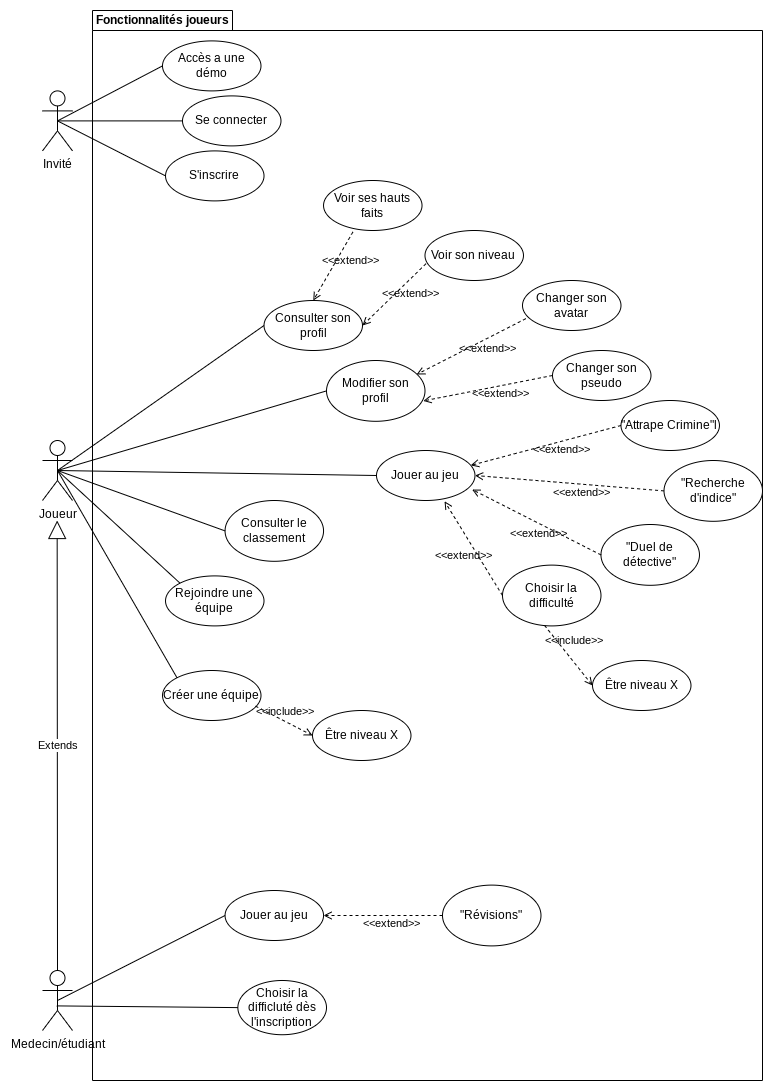

The diagram above was exported from draw.io. Its source (the exported page's mxGraphModel, read from the mxfile embedded in the PNG):
<mxGraphModel dx="1434" dy="694" grid="1" gridSize="10" guides="1" tooltips="1" connect="1" arrows="1" fold="1" page="1" pageScale="1" pageWidth="827" pageHeight="1169" math="0" shadow="0">
  <root>
    <mxCell id="0" />
    <mxCell id="1" parent="0" />
    <mxCell id="Fx1ai2mi_1ysx0NXPDEI-4" value="Medecin/étudiant" style="shape=umlActor;html=1;verticalLabelPosition=bottom;verticalAlign=top;align=center;strokeColor=#000000;" parent="1" vertex="1">
      <mxGeometry x="80" y="970" width="30" height="60" as="geometry" />
    </mxCell>
    <mxCell id="Fx1ai2mi_1ysx0NXPDEI-7" value="Fonctionnalités joueurs" style="shape=folder;fontStyle=1;tabWidth=140;tabHeight=20;tabPosition=left;html=1;boundedLbl=1;labelInHeader=1;container=1;collapsible=0;fillColor=none;" parent="1" vertex="1">
      <mxGeometry x="130" y="10" width="670" height="1070" as="geometry" />
    </mxCell>
    <mxCell id="Fx1ai2mi_1ysx0NXPDEI-8" value="" style="html=1;strokeColor=none;resizeWidth=1;resizeHeight=1;fillColor=none;part=1;connectable=0;allowArrows=0;deletable=0;" parent="Fx1ai2mi_1ysx0NXPDEI-7" vertex="1">
      <mxGeometry width="669.9999999999999" height="492.01609375" relative="1" as="geometry">
        <mxPoint y="330" as="offset" />
      </mxGeometry>
    </mxCell>
    <mxCell id="gleefifr88OwabNT0Vqb-4" value="Consulter le classement" style="ellipse;whiteSpace=wrap;html=1;" parent="Fx1ai2mi_1ysx0NXPDEI-7" vertex="1">
      <mxGeometry x="132.56151515151512" y="490.0009090909091" width="98.48484848484847" height="60.79545454545454" as="geometry" />
    </mxCell>
    <mxCell id="gleefifr88OwabNT0Vqb-2" value="Modifier son profil" style="ellipse;whiteSpace=wrap;html=1;" parent="Fx1ai2mi_1ysx0NXPDEI-7" vertex="1">
      <mxGeometry x="234.00424242424242" y="350.0018181818182" width="98.48484848484847" height="60.79545454545454" as="geometry" />
    </mxCell>
    <mxCell id="plrijiqQTQP3FqRzRU5f-5" value="&quot;Duel de détective&quot;" style="ellipse;whiteSpace=wrap;html=1;" parent="Fx1ai2mi_1ysx0NXPDEI-7" vertex="1">
      <mxGeometry x="508.48151515151517" y="513.9990909090908" width="98.48484848484847" height="60.79545454545454" as="geometry" />
    </mxCell>
    <mxCell id="Fx1ai2mi_1ysx0NXPDEI-10" value="Choisir la difficluté dès l'inscription" style="ellipse;whiteSpace=wrap;html=1;" parent="Fx1ai2mi_1ysx0NXPDEI-7" vertex="1">
      <mxGeometry x="145.36333333333334" y="969.9954237288135" width="88.63636363636364" height="54.23728813559322" as="geometry" />
    </mxCell>
    <mxCell id="gleefifr88OwabNT0Vqb-7" value="Créer une équipe" style="ellipse;whiteSpace=wrap;html=1;" parent="Fx1ai2mi_1ysx0NXPDEI-7" vertex="1">
      <mxGeometry x="70.00424242424242" y="660" width="98.48484848484847" height="50" as="geometry" />
    </mxCell>
    <mxCell id="plrijiqQTQP3FqRzRU5f-15" value="Être niveau X" style="ellipse;whiteSpace=wrap;html=1;" parent="Fx1ai2mi_1ysx0NXPDEI-7" vertex="1">
      <mxGeometry x="220.0021212121212" y="700" width="98.48484848484847" height="50" as="geometry" />
    </mxCell>
    <mxCell id="plrijiqQTQP3FqRzRU5f-14" value="&amp;lt;&amp;lt;include&amp;gt;&amp;gt;" style="edgeStyle=none;html=1;endArrow=open;verticalAlign=bottom;dashed=1;labelBackgroundColor=none;shadow=0;exitX=0.945;exitY=0.713;rounded=0;exitDx=0;exitDy=0;exitPerimeter=0;entryX=0;entryY=0.5;entryDx=0;entryDy=0;" parent="Fx1ai2mi_1ysx0NXPDEI-7" source="gleefifr88OwabNT0Vqb-7" target="plrijiqQTQP3FqRzRU5f-15" edge="1">
      <mxGeometry width="160" relative="1" as="geometry">
        <mxPoint x="360" y="410" as="sourcePoint" />
        <mxPoint x="280" y="530" as="targetPoint" />
      </mxGeometry>
    </mxCell>
    <mxCell id="gleefifr88OwabNT0Vqb-6" value="Rejoindre une équipe" style="ellipse;whiteSpace=wrap;html=1;" parent="Fx1ai2mi_1ysx0NXPDEI-7" vertex="1">
      <mxGeometry x="73.02212121212122" y="565.4" width="98.48484848484847" height="50" as="geometry" />
    </mxCell>
    <mxCell id="gleefifr88OwabNT0Vqb-3" value="Jouer au jeu" style="ellipse;whiteSpace=wrap;html=1;" parent="Fx1ai2mi_1ysx0NXPDEI-7" vertex="1">
      <mxGeometry x="284.00151515151515" y="440" width="98.48484848484847" height="50" as="geometry" />
    </mxCell>
    <mxCell id="plrijiqQTQP3FqRzRU5f-7" value="&amp;lt;&amp;lt;extend&amp;gt;&amp;gt;" style="edgeStyle=none;html=1;endArrow=open;verticalAlign=bottom;dashed=1;labelBackgroundColor=none;shadow=0;rounded=0;exitX=0;exitY=0.5;exitDx=0;exitDy=0;entryX=0.971;entryY=0.781;entryDx=0;entryDy=0;entryPerimeter=0;" parent="Fx1ai2mi_1ysx0NXPDEI-7" source="plrijiqQTQP3FqRzRU5f-5" target="gleefifr88OwabNT0Vqb-3" edge="1">
      <mxGeometry x="-0.15" y="17" width="160" relative="1" as="geometry">
        <mxPoint x="420" y="105" as="sourcePoint" />
        <mxPoint x="320" y="180" as="targetPoint" />
        <mxPoint as="offset" />
      </mxGeometry>
    </mxCell>
    <mxCell id="plrijiqQTQP3FqRzRU5f-3" value="&quot;Attrape Crimine&quot;l" style="ellipse;whiteSpace=wrap;html=1;" parent="Fx1ai2mi_1ysx0NXPDEI-7" vertex="1">
      <mxGeometry x="528.4815151515152" y="390" width="98.48484848484847" height="50" as="geometry" />
    </mxCell>
    <mxCell id="plrijiqQTQP3FqRzRU5f-1" value="&amp;lt;&amp;lt;extend&amp;gt;&amp;gt;" style="edgeStyle=none;html=1;endArrow=open;verticalAlign=bottom;dashed=1;labelBackgroundColor=none;shadow=0;entryX=0.957;entryY=0.298;rounded=0;entryDx=0;entryDy=0;exitX=0;exitY=0.5;exitDx=0;exitDy=0;entryPerimeter=0;" parent="Fx1ai2mi_1ysx0NXPDEI-7" source="plrijiqQTQP3FqRzRU5f-3" target="gleefifr88OwabNT0Vqb-3" edge="1">
      <mxGeometry x="-0.15" y="17" width="160" relative="1" as="geometry">
        <mxPoint x="380" y="130" as="sourcePoint" />
        <mxPoint x="1050" y="260" as="targetPoint" />
        <mxPoint as="offset" />
      </mxGeometry>
    </mxCell>
    <mxCell id="plrijiqQTQP3FqRzRU5f-12" value="Changer son pseudo" style="ellipse;whiteSpace=wrap;html=1;" parent="Fx1ai2mi_1ysx0NXPDEI-7" vertex="1">
      <mxGeometry x="460.00151515151515" y="340" width="98.48484848484847" height="50" as="geometry" />
    </mxCell>
    <mxCell id="plrijiqQTQP3FqRzRU5f-10" value="&amp;lt;&amp;lt;extend&amp;gt;&amp;gt;" style="edgeStyle=none;html=1;endArrow=open;verticalAlign=bottom;dashed=1;labelBackgroundColor=none;shadow=0;rounded=0;exitX=0;exitY=0.5;exitDx=0;exitDy=0;entryX=0.983;entryY=0.665;entryDx=0;entryDy=0;entryPerimeter=0;" parent="Fx1ai2mi_1ysx0NXPDEI-7" source="plrijiqQTQP3FqRzRU5f-12" target="gleefifr88OwabNT0Vqb-2" edge="1">
      <mxGeometry x="-0.15" y="17" width="160" relative="1" as="geometry">
        <mxPoint x="410" y="70" as="sourcePoint" />
        <mxPoint x="330" y="230" as="targetPoint" />
        <mxPoint as="offset" />
      </mxGeometry>
    </mxCell>
    <mxCell id="plrijiqQTQP3FqRzRU5f-11" value="Changer son avatar" style="ellipse;whiteSpace=wrap;html=1;" parent="Fx1ai2mi_1ysx0NXPDEI-7" vertex="1">
      <mxGeometry x="430.00151515151515" y="270" width="98.48484848484847" height="50" as="geometry" />
    </mxCell>
    <mxCell id="plrijiqQTQP3FqRzRU5f-9" value="&amp;lt;&amp;lt;extend&amp;gt;&amp;gt;" style="edgeStyle=none;html=1;endArrow=open;verticalAlign=bottom;dashed=1;labelBackgroundColor=none;shadow=0;entryX=0.915;entryY=0.23;rounded=0;entryDx=0;entryDy=0;exitX=0.034;exitY=0.763;exitDx=0;exitDy=0;exitPerimeter=0;entryPerimeter=0;" parent="Fx1ai2mi_1ysx0NXPDEI-7" source="plrijiqQTQP3FqRzRU5f-11" target="gleefifr88OwabNT0Vqb-2" edge="1">
      <mxGeometry x="-0.15" y="17" width="160" relative="1" as="geometry">
        <mxPoint x="310" y="40" as="sourcePoint" />
        <mxPoint x="444" y="192" as="targetPoint" />
        <mxPoint as="offset" />
      </mxGeometry>
    </mxCell>
    <mxCell id="gleefifr88OwabNT0Vqb-5" value="Consulter son profil" style="ellipse;whiteSpace=wrap;html=1;" parent="Fx1ai2mi_1ysx0NXPDEI-7" vertex="1">
      <mxGeometry x="171.51696969696974" y="290" width="98.48484848484847" height="50" as="geometry" />
    </mxCell>
    <mxCell id="plrijiqQTQP3FqRzRU5f-21" value="Voir son niveau" style="ellipse;whiteSpace=wrap;html=1;" parent="Fx1ai2mi_1ysx0NXPDEI-7" vertex="1">
      <mxGeometry x="332.49151515151516" y="220" width="98.48484848484847" height="50" as="geometry" />
    </mxCell>
    <mxCell id="plrijiqQTQP3FqRzRU5f-23" value="&amp;lt;&amp;lt;extend&amp;gt;&amp;gt;" style="edgeStyle=none;html=1;endArrow=open;verticalAlign=bottom;dashed=1;labelBackgroundColor=none;shadow=0;entryX=1;entryY=0.5;rounded=0;entryDx=0;entryDy=0;exitX=0.011;exitY=0.663;exitDx=0;exitDy=0;exitPerimeter=0;" parent="Fx1ai2mi_1ysx0NXPDEI-7" source="plrijiqQTQP3FqRzRU5f-21" target="gleefifr88OwabNT0Vqb-5" edge="1">
      <mxGeometry x="-0.15" y="17" width="160" relative="1" as="geometry">
        <mxPoint x="211" y="61" as="sourcePoint" />
        <mxPoint x="181" y="90" as="targetPoint" />
        <mxPoint as="offset" />
      </mxGeometry>
    </mxCell>
    <mxCell id="plrijiqQTQP3FqRzRU5f-20" value="Voir ses hauts faits" style="ellipse;whiteSpace=wrap;html=1;" parent="Fx1ai2mi_1ysx0NXPDEI-7" vertex="1">
      <mxGeometry x="231.04151515151517" y="170" width="98.48484848484847" height="50" as="geometry" />
    </mxCell>
    <mxCell id="plrijiqQTQP3FqRzRU5f-22" value="&amp;lt;&amp;lt;extend&amp;gt;&amp;gt;" style="edgeStyle=none;html=1;endArrow=open;verticalAlign=bottom;dashed=1;labelBackgroundColor=none;shadow=0;entryX=0.5;entryY=0;rounded=0;entryDx=0;entryDy=0;exitX=0.298;exitY=1.03;exitDx=0;exitDy=0;exitPerimeter=0;" parent="Fx1ai2mi_1ysx0NXPDEI-7" source="plrijiqQTQP3FqRzRU5f-20" target="gleefifr88OwabNT0Vqb-5" edge="1">
      <mxGeometry x="-0.15" y="17" width="160" relative="1" as="geometry">
        <mxPoint x="318" y="159" as="sourcePoint" />
        <mxPoint x="323" y="210" as="targetPoint" />
        <mxPoint as="offset" />
      </mxGeometry>
    </mxCell>
    <mxCell id="1KAlvF553szxOl2zXpru-9" value="Accès a une démo" style="ellipse;whiteSpace=wrap;html=1;" parent="Fx1ai2mi_1ysx0NXPDEI-7" vertex="1">
      <mxGeometry x="70.00151515151515" y="30.39999999999999" width="98.48484848484847" height="50" as="geometry" />
    </mxCell>
    <mxCell id="1KAlvF553szxOl2zXpru-20" value="&quot;Révisions&quot;" style="ellipse;whiteSpace=wrap;html=1;" parent="Fx1ai2mi_1ysx0NXPDEI-7" vertex="1">
      <mxGeometry x="350.00151515151515" y="874.5990909090908" width="98.48484848484847" height="60.79545454545454" as="geometry" />
    </mxCell>
    <mxCell id="1KAlvF553szxOl2zXpru-21" value="Jouer au jeu" style="ellipse;whiteSpace=wrap;html=1;" parent="Fx1ai2mi_1ysx0NXPDEI-7" vertex="1">
      <mxGeometry x="132.56151515151515" y="880" width="98.48484848484847" height="50" as="geometry" />
    </mxCell>
    <mxCell id="1KAlvF553szxOl2zXpru-22" value="&amp;lt;&amp;lt;extend&amp;gt;&amp;gt;" style="edgeStyle=none;html=1;endArrow=open;verticalAlign=bottom;dashed=1;labelBackgroundColor=none;shadow=0;rounded=0;exitX=0;exitY=0.5;exitDx=0;exitDy=0;entryX=1;entryY=0.5;entryDx=0;entryDy=0;" parent="Fx1ai2mi_1ysx0NXPDEI-7" source="1KAlvF553szxOl2zXpru-20" target="1KAlvF553szxOl2zXpru-21" edge="1">
      <mxGeometry x="-0.15" y="17" width="160" relative="1" as="geometry">
        <mxPoint x="406" y="435" as="sourcePoint" />
        <mxPoint x="306" y="510" as="targetPoint" />
        <mxPoint as="offset" />
      </mxGeometry>
    </mxCell>
    <mxCell id="1KAlvF553szxOl2zXpru-24" value="Choisir la difficulté" style="ellipse;whiteSpace=wrap;html=1;" parent="Fx1ai2mi_1ysx0NXPDEI-7" vertex="1">
      <mxGeometry x="410.00151515151515" y="554.6090909090908" width="98.48484848484847" height="60.79545454545454" as="geometry" />
    </mxCell>
    <mxCell id="1KAlvF553szxOl2zXpru-26" value="&amp;lt;&amp;lt;extend&amp;gt;&amp;gt;" style="edgeStyle=none;html=1;endArrow=open;verticalAlign=bottom;dashed=1;labelBackgroundColor=none;shadow=0;rounded=0;exitX=0;exitY=0.5;exitDx=0;exitDy=0;entryX=0.691;entryY=1.015;entryDx=0;entryDy=0;entryPerimeter=0;" parent="Fx1ai2mi_1ysx0NXPDEI-7" source="1KAlvF553szxOl2zXpru-24" target="gleefifr88OwabNT0Vqb-3" edge="1">
      <mxGeometry x="-0.15" y="17" width="160" relative="1" as="geometry">
        <mxPoint x="430" y="115" as="sourcePoint" />
        <mxPoint x="392.48636363636365" y="474.9999999999999" as="targetPoint" />
        <mxPoint as="offset" />
      </mxGeometry>
    </mxCell>
    <mxCell id="1KAlvF553szxOl2zXpru-27" value="Être niveau X" style="ellipse;whiteSpace=wrap;html=1;" parent="Fx1ai2mi_1ysx0NXPDEI-7" vertex="1">
      <mxGeometry x="500.0021212121212" y="650" width="98.48484848484847" height="50" as="geometry" />
    </mxCell>
    <mxCell id="1KAlvF553szxOl2zXpru-28" value="&amp;lt;&amp;lt;include&amp;gt;&amp;gt;" style="edgeStyle=none;html=1;endArrow=open;verticalAlign=bottom;dashed=1;labelBackgroundColor=none;shadow=0;exitX=0.427;exitY=0.992;rounded=0;exitDx=0;exitDy=0;entryX=0;entryY=0.5;entryDx=0;entryDy=0;exitPerimeter=0;" parent="Fx1ai2mi_1ysx0NXPDEI-7" source="1KAlvF553szxOl2zXpru-24" target="1KAlvF553szxOl2zXpru-27" edge="1">
      <mxGeometry x="-0.0484" y="7" width="160" relative="1" as="geometry">
        <mxPoint x="490" y="608" as="sourcePoint" />
        <mxPoint x="607" y="442" as="targetPoint" />
        <mxPoint as="offset" />
      </mxGeometry>
    </mxCell>
    <mxCell id="F192Iaf_wOajKp4Yh_AT-1" value="S'inscrire" style="ellipse;whiteSpace=wrap;html=1;" parent="Fx1ai2mi_1ysx0NXPDEI-7" vertex="1">
      <mxGeometry x="73.03151515151515" y="140.4" width="98.48484848484847" height="50" as="geometry" />
    </mxCell>
    <mxCell id="F192Iaf_wOajKp4Yh_AT-2" value="Se connecter" style="ellipse;whiteSpace=wrap;html=1;" parent="Fx1ai2mi_1ysx0NXPDEI-7" vertex="1">
      <mxGeometry x="90.00151515151515" y="85.4" width="98.48484848484847" height="50" as="geometry" />
    </mxCell>
    <mxCell id="c_BmW3bgO2QsS3fomy1R-1" value="&quot;Recherche d'indice&quot;" style="ellipse;whiteSpace=wrap;html=1;" vertex="1" parent="Fx1ai2mi_1ysx0NXPDEI-7">
      <mxGeometry x="571.5115151515151" y="450.0022727272728" width="98.48484848484847" height="60.79545454545454" as="geometry" />
    </mxCell>
    <mxCell id="c_BmW3bgO2QsS3fomy1R-2" value="&amp;lt;&amp;lt;extend&amp;gt;&amp;gt;" style="edgeStyle=none;html=1;endArrow=open;verticalAlign=bottom;dashed=1;labelBackgroundColor=none;shadow=0;rounded=0;entryX=1;entryY=0.5;entryDx=0;entryDy=0;exitX=0;exitY=0.5;exitDx=0;exitDy=0;" edge="1" parent="Fx1ai2mi_1ysx0NXPDEI-7" source="c_BmW3bgO2QsS3fomy1R-1" target="gleefifr88OwabNT0Vqb-3">
      <mxGeometry x="-0.15" y="17" width="160" relative="1" as="geometry">
        <mxPoint x="591.51" y="515" as="sourcePoint" />
        <mxPoint x="483.51" y="470" as="targetPoint" />
        <mxPoint as="offset" />
      </mxGeometry>
    </mxCell>
    <mxCell id="Fx1ai2mi_1ysx0NXPDEI-11" value="" style="endArrow=none;html=1;rounded=0;exitX=0.5;exitY=0.5;exitDx=0;exitDy=0;exitPerimeter=0;entryX=0;entryY=0.5;entryDx=0;entryDy=0;" parent="1" source="Fx1ai2mi_1ysx0NXPDEI-4" target="1KAlvF553szxOl2zXpru-21" edge="1">
      <mxGeometry width="50" height="50" relative="1" as="geometry">
        <mxPoint x="430" y="530" as="sourcePoint" />
        <mxPoint x="262.5603030303057" y="927.1196610169491" as="targetPoint" />
      </mxGeometry>
    </mxCell>
    <mxCell id="Fx1ai2mi_1ysx0NXPDEI-12" value="" style="endArrow=none;html=1;rounded=0;exitX=0.476;exitY=0.59;exitDx=0;exitDy=0;exitPerimeter=0;entryX=0;entryY=0.5;entryDx=0;entryDy=0;" parent="1" source="Fx1ai2mi_1ysx0NXPDEI-4" target="Fx1ai2mi_1ysx0NXPDEI-10" edge="1">
      <mxGeometry width="50" height="50" relative="1" as="geometry">
        <mxPoint x="105" y="550" as="sourcePoint" />
        <mxPoint x="290" y="475" as="targetPoint" />
      </mxGeometry>
    </mxCell>
    <mxCell id="gleefifr88OwabNT0Vqb-8" value="" style="endArrow=none;html=1;rounded=0;exitX=0;exitY=0;exitDx=0;exitDy=0;entryX=0.5;entryY=0.5;entryDx=0;entryDy=0;entryPerimeter=0;" parent="1" source="gleefifr88OwabNT0Vqb-7" target="Fx1ai2mi_1ysx0NXPDEI-1" edge="1">
      <mxGeometry width="50" height="50" relative="1" as="geometry">
        <mxPoint x="270" y="580" as="sourcePoint" />
        <mxPoint x="100" y="220" as="targetPoint" />
      </mxGeometry>
    </mxCell>
    <mxCell id="gleefifr88OwabNT0Vqb-9" value="" style="endArrow=none;html=1;rounded=0;exitX=0;exitY=0;exitDx=0;exitDy=0;entryX=0.5;entryY=0.5;entryDx=0;entryDy=0;entryPerimeter=0;" parent="1" source="gleefifr88OwabNT0Vqb-6" target="Fx1ai2mi_1ysx0NXPDEI-1" edge="1">
      <mxGeometry width="50" height="50" relative="1" as="geometry">
        <mxPoint x="616" y="602" as="sourcePoint" />
        <mxPoint x="755" y="430" as="targetPoint" />
      </mxGeometry>
    </mxCell>
    <mxCell id="gleefifr88OwabNT0Vqb-10" value="" style="endArrow=none;html=1;rounded=0;exitX=0;exitY=0.5;exitDx=0;exitDy=0;entryX=0.5;entryY=0.5;entryDx=0;entryDy=0;entryPerimeter=0;" parent="1" source="gleefifr88OwabNT0Vqb-4" target="Fx1ai2mi_1ysx0NXPDEI-1" edge="1">
      <mxGeometry width="50" height="50" relative="1" as="geometry">
        <mxPoint x="557" y="549" as="sourcePoint" />
        <mxPoint x="755" y="430" as="targetPoint" />
      </mxGeometry>
    </mxCell>
    <mxCell id="gleefifr88OwabNT0Vqb-11" value="" style="endArrow=none;html=1;rounded=0;exitX=0;exitY=0.5;exitDx=0;exitDy=0;entryX=0.5;entryY=0.5;entryDx=0;entryDy=0;entryPerimeter=0;" parent="1" source="gleefifr88OwabNT0Vqb-3" target="Fx1ai2mi_1ysx0NXPDEI-1" edge="1">
      <mxGeometry width="50" height="50" relative="1" as="geometry">
        <mxPoint x="537" y="480" as="sourcePoint" />
        <mxPoint x="90" y="220" as="targetPoint" />
      </mxGeometry>
    </mxCell>
    <mxCell id="gleefifr88OwabNT0Vqb-12" value="" style="endArrow=none;html=1;rounded=0;exitX=0;exitY=0.5;exitDx=0;exitDy=0;entryX=0.5;entryY=0.5;entryDx=0;entryDy=0;entryPerimeter=0;" parent="1" source="gleefifr88OwabNT0Vqb-2" target="Fx1ai2mi_1ysx0NXPDEI-1" edge="1">
      <mxGeometry width="50" height="50" relative="1" as="geometry">
        <mxPoint x="540" y="415" as="sourcePoint" />
        <mxPoint x="90" y="220" as="targetPoint" />
      </mxGeometry>
    </mxCell>
    <mxCell id="gleefifr88OwabNT0Vqb-13" value="" style="endArrow=none;html=1;rounded=0;exitX=0;exitY=0.5;exitDx=0;exitDy=0;entryX=0.5;entryY=0.5;entryDx=0;entryDy=0;entryPerimeter=0;" parent="1" source="gleefifr88OwabNT0Vqb-5" target="Fx1ai2mi_1ysx0NXPDEI-1" edge="1">
      <mxGeometry width="50" height="50" relative="1" as="geometry">
        <mxPoint x="580" y="335" as="sourcePoint" />
        <mxPoint x="90" y="220" as="targetPoint" />
      </mxGeometry>
    </mxCell>
    <mxCell id="Fx1ai2mi_1ysx0NXPDEI-1" value="Joueur" style="shape=umlActor;html=1;verticalLabelPosition=bottom;verticalAlign=top;align=center;strokeColor=#000000;" parent="1" vertex="1">
      <mxGeometry x="80" y="440" width="30" height="60" as="geometry" />
    </mxCell>
    <mxCell id="1KAlvF553szxOl2zXpru-4" value="Invité" style="shape=umlActor;html=1;verticalLabelPosition=bottom;verticalAlign=top;align=center;strokeColor=#000000;" parent="1" vertex="1">
      <mxGeometry x="80" y="90.4" width="30" height="60" as="geometry" />
    </mxCell>
    <mxCell id="1KAlvF553szxOl2zXpru-12" value="" style="endArrow=none;html=1;rounded=0;exitX=0;exitY=0.5;exitDx=0;exitDy=0;entryX=0.5;entryY=0.5;entryDx=0;entryDy=0;entryPerimeter=0;" parent="1" source="1KAlvF553szxOl2zXpru-9" target="1KAlvF553szxOl2zXpru-4" edge="1">
      <mxGeometry width="50" height="50" relative="1" as="geometry">
        <mxPoint x="312" y="315" as="sourcePoint" />
        <mxPoint x="105" y="480" as="targetPoint" />
      </mxGeometry>
    </mxCell>
    <mxCell id="1KAlvF553szxOl2zXpru-14" value="Extends" style="endArrow=block;endSize=16;endFill=0;html=1;rounded=0;exitX=0.5;exitY=0;exitDx=0;exitDy=0;exitPerimeter=0;" parent="1" source="Fx1ai2mi_1ysx0NXPDEI-4" edge="1">
      <mxGeometry width="160" relative="1" as="geometry">
        <mxPoint x="94.66" y="790" as="sourcePoint" />
        <mxPoint x="94.66" y="520" as="targetPoint" />
      </mxGeometry>
    </mxCell>
    <mxCell id="F192Iaf_wOajKp4Yh_AT-3" value="" style="endArrow=none;html=1;rounded=0;exitX=0;exitY=0.5;exitDx=0;exitDy=0;entryX=0.5;entryY=0.5;entryDx=0;entryDy=0;entryPerimeter=0;" parent="1" source="F192Iaf_wOajKp4Yh_AT-2" target="1KAlvF553szxOl2zXpru-4" edge="1">
      <mxGeometry width="50" height="50" relative="1" as="geometry">
        <mxPoint x="213" y="75" as="sourcePoint" />
        <mxPoint x="105" y="120" as="targetPoint" />
      </mxGeometry>
    </mxCell>
    <mxCell id="F192Iaf_wOajKp4Yh_AT-4" value="" style="endArrow=none;html=1;rounded=0;exitX=0;exitY=0.5;exitDx=0;exitDy=0;entryX=0.5;entryY=0.5;entryDx=0;entryDy=0;entryPerimeter=0;" parent="1" source="F192Iaf_wOajKp4Yh_AT-1" target="1KAlvF553szxOl2zXpru-4" edge="1">
      <mxGeometry width="50" height="50" relative="1" as="geometry">
        <mxPoint x="223" y="135" as="sourcePoint" />
        <mxPoint x="105" y="120" as="targetPoint" />
      </mxGeometry>
    </mxCell>
  </root>
</mxGraphModel>